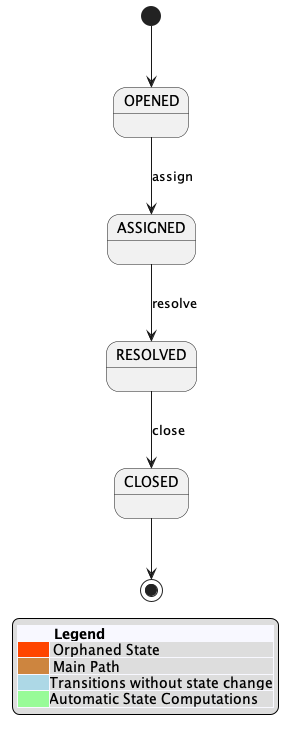

The diagram above was rendered by PlantUML. Its source (embedded in the PNG):
@startuml
<style>
     diamond {
     BackgroundColor #palegreen
     LineColor #green
     LineThickness 2.5
     }
  </style>
  skinparam state  {
   BorderThickness<<MAIN_PATH>> 4
   BorderColor<<MAIN_PATH>> Peru
   BackgroundColor<<MAIN_PATH>> Bisque
   BackgroundColor<<orphaned>> OrangeRed
  }
state CLOSED
state RESOLVED
state ASSIGNED
state OPENED
CLOSED --> [*]
RESOLVED --> CLOSED : close
ASSIGNED --> RESOLVED : resolve
[*] --> OPENED
OPENED --> ASSIGNED : assign
legend right
<#GhostWhite,#GhostWhite>|        |= __Legend__ |
|<#OrangeRed>   | Orphaned State|
|<#Peru>   | Main Path|
|<#LightBlue> |Transitions without state change|
|<#PaleGreen> |Automatic State Computations|
endlegend
@enduml